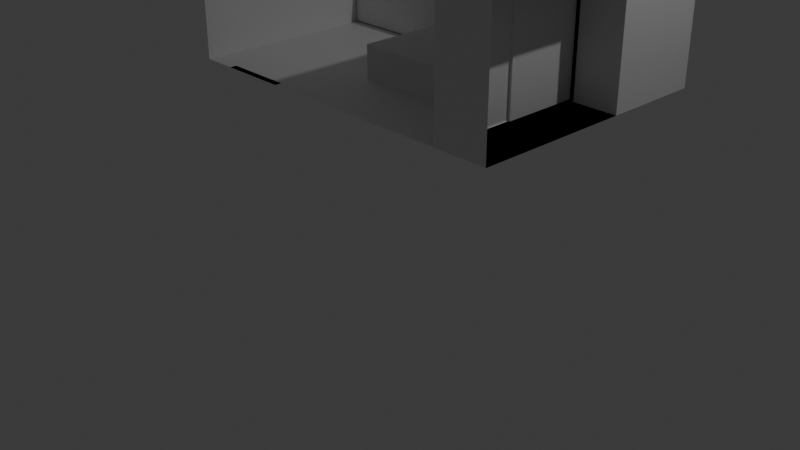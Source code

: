 # Source: room_-_.blend  (saved by Blender 4.2.66; exported with 4.5.12 LTS)
import bpy
from mathutils import Matrix  # noqa: F401  (used for matrix-valued properties, if any)

bpy.ops.wm.read_factory_settings(use_empty=True)
scene = bpy.context.scene
scene.name = 'Scene'

# ---- collections
col_collection = bpy.data.collections.new('Collection'); scene.collection.children.link(col_collection)

# ---- materials (node trees are filled in below, after node groups)
mat_material = bpy.data.materials.new('Material')
mat_material.alpha_threshold = 0.0
mat_material.use_transparent_shadow = False
mat_material.roughness = 0.5
mat_material.line_color = (0.0, 0.0, 0.0, 1.0)

# ---- material node trees
mat_material.use_nodes = True; mat_material.node_tree.nodes.clear()
_N = mat_material.node_tree.nodes; _L = mat_material.node_tree.links
n0 = _N.new('ShaderNodeOutputMaterial'); n0.name = 'Material Output'; n0.location = (300, 300)
n1 = _N.new('ShaderNodeBsdfPrincipled'); n1.name = 'Principled BSDF'; n1.location = (10, 300)
n1.inputs[3].default_value = 1.45
_L.new(n1.outputs[0], n0.inputs[0])
n0.is_active_output = True

# ---- world
world_world = bpy.data.worlds.new('World'); scene.world = world_world
world_world.use_nodes = True; world_world.node_tree.nodes.clear()
_N = world_world.node_tree.nodes; _L = world_world.node_tree.links
n0 = _N.new('ShaderNodeOutputWorld'); n0.name = 'World Output'; n0.location = (300, 300)
n1 = _N.new('ShaderNodeBackground'); n1.name = 'Background'; n1.location = (10, 300)
n1.inputs[0].default_value = (0.05088, 0.05088, 0.05088, 1.0)
_L.new(n1.outputs[0], n0.inputs[0])
n0.is_active_output = True
world_world.color = (0.05088, 0.05088, 0.05088)
world_world.sun_shadow_jitter_overblur = 0.0

# ---- cameras
cam_camera = bpy.data.cameras.new('Camera')
cam_camera.clip_end = 100.0
cam_camera.ortho_scale = 7.314

# ---- lights
light_light = bpy.data.lights.new('Light', 'POINT')
light_light.energy = 1000.0
light_light.shadow_soft_size = 0.1

# ---- meshes
me_cube = bpy.data.meshes.new('Cube')
me_cube.from_pydata([(1.991, 1.337, 2.987), (1.991, -1.256, 2.987), (1.991, -1.256, 0.9872), (-1.145, 1.337, 2.987), (-1.145, 1.337, 0.9872), (-1.145, -1.256, 2.987), (-1.145, -1.256, 0.9872), (-0.2474, 1.337, 0.9872), (-0.8477, 1.337, 0.9872), (-0.8477, -1.256, 0.9872), (-0.2474, -1.256, 0.9872), (-0.8477, 1.337, 2.987), (-0.2474, 1.337, 2.987), (-1.145, -1.256, 2.409), (1.991, -1.256, 2.409), (-1.145, 1.337, 2.409), (-0.8477, 1.337, 2.409), (-0.2474, 1.337, 2.409), (-0.8477, -1.188, 0.9872), (-0.2474, -1.188, 0.9872), (-0.2474, -1.188, 2.409), (-0.8477, -1.188, 2.409), (1.991, 1.337, 2.409), (1.991, 1.337, 0.9872), (1.502, 1.337, 2.409), (1.502, 1.337, 0.9872), (1.502, -1.214, 2.313), (1.502, -1.214, 1.004), (1.502, 0.3345, 2.676), (1.502, -1.214, 2.676), (1.502, -1.256, 0.9872), (1.502, 1.337, 2.987), (1.502, 0.3345, 2.313), (1.502, 0.3345, 1.004), (1.502, -1.256, 2.409), (1.502, -1.256, 2.987), (1.55, -1.214, 2.313), (1.55, -1.214, 1.004), (1.55, 0.3345, 2.676), (1.55, -1.214, 2.676), (1.55, 0.3345, 2.313), (1.55, 0.3345, 1.004), (-1.145, 0.04013, 0.9872), (-1.145, 0.04013, 2.987), (1.991, 0.04013, 0.9872), (-0.8477, 0.04013, 0.9872), (-0.2474, 0.04013, 0.9872), (-1.145, 0.04013, 2.409), (1.991, 0.04013, 2.987), (1.502, -0.4398, 2.676), (1.502, 0.04013, 0.9872), (1.502, 0.04013, 2.987), (1.502, -0.4398, 1.004), (1.55, -0.4398, 2.676), (1.55, -0.4398, 2.313), (1.55, -0.4398, 1.004), (1.55, -1.214, 2.313), (1.55, 0.3345, 2.313), (1.55, -0.4398, 2.313), (1.546, -1.214, 2.313), (1.546, -1.214, 1.004), (1.546, -1.214, 2.676), (1.595, -1.214, 2.676), (1.546, 0.3345, 2.313), (1.546, 0.3345, 1.004), (1.546, 0.3345, 2.676), (1.595, -1.214, 2.313), (1.595, -1.214, 1.004), (1.595, 0.3345, 2.313), (1.595, 0.3345, 1.004), (1.595, 0.3345, 2.676), (1.991, 0.3381, 2.409), (1.991, 0.3381, 0.9872), (1.991, 0.3381, 2.987), (1.502, 0.3381, 2.409), (1.502, 0.3381, 2.987), (1.502, 0.3381, 0.9872)], [(20, 19), (21, 18), (20, 21), (57, 40), (54, 58), (36, 56), (55, 58), (53, 54)], [(47, 43, 3, 15), (46, 44, 2, 10), (17, 12, 0, 22), (15, 3, 11, 16), (16, 11, 12, 17), (42, 45, 9, 6), (45, 46, 10, 9), (8, 16, 17, 7), (4, 15, 16, 8), (7, 17, 22, 23), (42, 47, 15, 4), (9, 10, 19, 18), (48, 1, 35, 51), (23, 22, 71, 72), (14, 2, 30, 34), (22, 0, 73, 71), (44, 23, 25, 50), (1, 14, 34, 35), (32, 28, 65, 63), (32, 33, 25, 24), (27, 26, 34, 30), (49, 28, 31, 51), (52, 27, 30, 50), (28, 32, 24, 31), (26, 29, 35, 34), (33, 32, 63, 64), (41, 37, 67, 69), (36, 39, 62, 66), (33, 52, 50, 25), (29, 49, 51, 35), (2, 44, 50, 30), (0, 48, 51, 31), (6, 13, 47, 42), (8, 7, 46, 45), (4, 8, 45, 42), (7, 23, 44, 46), (13, 5, 43, 47), (38, 40, 68, 70), (28, 29, 61, 65), (63, 65, 70, 68), (64, 63, 68, 69), (61, 59, 66, 62), (59, 60, 67, 66), (70, 65, 61, 62), (67, 60, 64, 69), (26, 27, 60, 59), (27, 33, 64, 60), (39, 38, 70, 62), (29, 26, 59, 61), (40, 41, 69, 68), (37, 36, 66, 67), (72, 71, 74, 76), (71, 73, 75, 74), (25, 23, 72, 76), (0, 31, 75, 73), (31, 24, 74, 75), (24, 25, 76, 74)])
_uv = me_cube.uv_layers.new(name='UVMap')
_uv.uv.foreach_set('vector', [0.5527, 0.125, 0.625, 0.125, 0.625, 0.25, 0.5527, 0.25, 0.2917, 0.625, 0.375, 0.625, 0.375, 0.75, 0.2917, 0.75, 0.5527, 0.4167, 0.625, 0.4167, 0.625, 0.5, 0.5527, 0.5, 0.5527, 0.25, 0.625, 0.25, 0.625, 0.3333, 0.5527, 0.3333, 0.5527, 0.3333, 0.625, 0.3333, 0.625, 0.4167, 0.5527, 0.4167, 0.125, 0.625, 0.2083, 0.625, 0.2083, 0.75, 0.125, 0.75, 0.2083, 0.625, 0.2917, 0.625, 0.2917, 0.75, 0.2083, 0.75, 0.375, 0.3333, 0.5527, 0.3333, 0.5527, 0.4167, 0.375, 0.4167, 0.375, 0.25, 0.5527, 0.25, 0.5527, 0.3333, 0.375, 0.3333, 0.375, 0.4167, 0.5527, 0.4167, 0.5527, 0.5, 0.375, 0.5, 0.375, 0.125, 0.5527, 0.125, 0.5527, 0.25, 0.375, 0.25, 0.2083, 0.75, 0.2917, 0.75, 0.2917, 0.75, 0.2083, 0.75, 0.0, 0.0, 0.0, 0.0, 0.0, 0.0, 0.0, 0.0, 0.375, 0.5, 0.5527, 0.5, 0.5527, 0.5, 0.375, 0.5, 0.0, 0.0, 0.0, 0.0, 0.0, 0.0, 0.0, 0.0, 0.5527, 0.5, 0.625, 0.5, 0.625, 0.5, 0.5527, 0.5, 0.375, 0.625, 0.375, 0.5, 0.375, 0.5, 0.375, 0.625, 0.0, 0.0, 0.0, 0.0, 0.0, 0.0, 0.0, 0.0, 0.5527, 0.5245, 0.5932, 0.5245, 0.5932, 0.5245, 0.5527, 0.5245, 0.5527, 0.5245, 0.4068, 0.5245, 0.375, 0.5, 0.5527, 0.5, 0.4068, 0.7255, 0.5527, 0.7255, 0.5527, 0.75, 0.375, 0.75, 0.5932, 0.625, 0.5932, 0.5245, 0.625, 0.5, 0.625, 0.625, 0.4068, 0.625, 0.4068, 0.7255, 0.375, 0.75, 0.375, 0.625, 0.5932, 0.5245, 0.5527, 0.5245, 0.5527, 0.5, 0.625, 0.5, 0.5527, 0.7255, 0.5932, 0.7255, 0.625, 0.75, 0.5527, 0.75, 0.4068, 0.5245, 0.5527, 0.5245, 0.5527, 0.5245, 0.4068, 0.5245, 0.4068, 0.5245, 0.4068, 0.7255, 0.4068, 0.7255, 0.4068, 0.5245, 0.5527, 0.7255, 0.5932, 0.7255, 0.5932, 0.7255, 0.5527, 0.7255, 0.4068, 0.5245, 0.4068, 0.625, 0.375, 0.625, 0.375, 0.5, 0.5932, 0.7255, 0.5932, 0.625, 0.625, 0.625, 0.625, 0.75, 0.375, 0.75, 0.375, 0.625, 0.375, 0.625, 0.375, 0.75, 0.0, 0.0, 0.0, 0.0, 0.0, 0.0, 0.0, 0.0, 0.375, 0.0, 0.5527, 0.0, 0.5527, 0.125, 0.375, 0.125, 0.2083, 0.5, 0.2917, 0.5, 0.2917, 0.625, 0.2083, 0.625, 0.125, 0.5, 0.2083, 0.5, 0.2083, 0.625, 0.125, 0.625, 0.2917, 0.5, 0.375, 0.5, 0.375, 0.625, 0.2917, 0.625, 0.5527, 0.0, 0.625, 0.0, 0.625, 0.125, 0.5527, 0.125, 0.5932, 0.5245, 0.5527, 0.5245, 0.5527, 0.5245, 0.5932, 0.5245, 0.5932, 0.5245, 0.5932, 0.7255, 0.5932, 0.7255, 0.5932, 0.5245, 0.5527, 0.5245, 0.5932, 0.5245, 0.5932, 0.5245, 0.5527, 0.5245, 0.4068, 0.5245, 0.5527, 0.5245, 0.5527, 0.5245, 0.4068, 0.5245, 0.5932, 0.7255, 0.5527, 0.7255, 0.5527, 0.7255, 0.5932, 0.7255, 0.5527, 0.7255, 0.4068, 0.7255, 0.4068, 0.7255, 0.5527, 0.7255, 0.5932, 0.5245, 0.5932, 0.5245, 0.5932, 0.7255, 0.5932, 0.7255, 0.4068, 0.7255, 0.4068, 0.7255, 0.4068, 0.5245, 0.4068, 0.5245, 0.5527, 0.7255, 0.4068, 0.7255, 0.4068, 0.7255, 0.5527, 0.7255, 0.4068, 0.7255, 0.4068, 0.5245, 0.4068, 0.5245, 0.4068, 0.7255, 0.5932, 0.7255, 0.5932, 0.5245, 0.5932, 0.5245, 0.5932, 0.7255, 0.5932, 0.7255, 0.5527, 0.7255, 0.5527, 0.7255, 0.5932, 0.7255, 0.5527, 0.5245, 0.4068, 0.5245, 0.4068, 0.5245, 0.5527, 0.5245, 0.4068, 0.7255, 0.5527, 0.7255, 0.5527, 0.7255, 0.4068, 0.7255, 0.375, 0.5, 0.5527, 0.5, 0.5527, 0.5, 0.375, 0.5, 0.5527, 0.5, 0.625, 0.5, 0.625, 0.5, 0.5527, 0.5, 0.375, 0.5, 0.375, 0.5, 0.375, 0.5, 0.375, 0.5, 0.0, 0.0, 0.0, 0.0, 0.0, 0.0, 0.0, 0.0, 0.625, 0.5, 0.5527, 0.5, 0.5527, 0.5, 0.625, 0.5, 0.5527, 0.5, 0.375, 0.5, 0.375, 0.5, 0.5527, 0.5])
me_cube.materials.append(mat_material)
me_cube.use_mirror_vertex_groups = False
me_cube.update()
me_cube_002 = bpy.data.meshes.new('Cube.002')
me_cube_002.from_pydata([(-0.1098, -0.7743, 0.0), (-0.1098, 0.7743, 0.0), (-0.1098, 0.0, 0.0), (0.1098, -0.7743, 0.0), (0.1098, 0.7743, 0.0), (0.1098, 0.0, 0.0), (-0.1098, -0.7743, 0.0), (-0.1098, 0.7743, 0.0), (-0.1098, 0.0, 0.0), (0.1098, -0.7743, 0.0), (0.1098, 0.7743, 0.0), (0.1098, 0.0, 0.0), (-0.009794, -0.7743, -0.08747), (-0.009794, 0.7743, -0.08747), (-0.009794, 0.0, -0.08747), (0.009793, -0.7743, -0.08747), (0.009793, 0.7743, -0.08747), (0.009793, 0.0, -0.08747)], [], [(1, 2, 5, 4), (2, 0, 3, 5), (7, 8, 11, 10), (8, 6, 9, 11), (13, 14, 17, 16), (14, 12, 15, 17)])
_uv = me_cube_002.uv_layers.new(name='UVMap')
_uv.uv.foreach_set('vector', [0.5527, 0.5245, 0.5527, 0.625, 0.5527, 0.625, 0.5527, 0.5245, 0.5527, 0.625, 0.5527, 0.7255, 0.5527, 0.7255, 0.5527, 0.625, 0.5527, 0.5245, 0.5527, 0.625, 0.5527, 0.625, 0.5527, 0.5245, 0.5527, 0.625, 0.5527, 0.7255, 0.5527, 0.7255, 0.5527, 0.625, 0.5527, 0.5245, 0.5527, 0.625, 0.5527, 0.625, 0.5527, 0.5245, 0.5527, 0.625, 0.5527, 0.7255, 0.5527, 0.7255, 0.5527, 0.625])
me_cube_002.materials.append(mat_material)
me_cube_002.use_mirror_vertex_groups = False
me_cube_002.update()
me_cube_003 = bpy.data.meshes.new('Cube.003')
me_cube_003.from_pydata([(-1.0, -1.0, -1.0), (-1.0, -1.0, 1.0), (-1.0, 1.0, -1.0), (-1.0, 1.0, 1.0), (1.0, -1.0, -1.0), (1.0, -1.0, 1.0), (1.0, 1.0, -1.0), (1.0, 1.0, 1.0)], [], [(0, 1, 3, 2), (2, 3, 7, 6), (6, 7, 5, 4), (4, 5, 1, 0), (2, 6, 4, 0), (7, 3, 1, 5)])
_uv = me_cube_003.uv_layers.new(name='UVMap')
_uv.uv.foreach_set('vector', [0.375, 0.0, 0.625, 0.0, 0.625, 0.25, 0.375, 0.25, 0.375, 0.25, 0.625, 0.25, 0.625, 0.5, 0.375, 0.5, 0.375, 0.5, 0.625, 0.5, 0.625, 0.75, 0.375, 0.75, 0.375, 0.75, 0.625, 0.75, 0.625, 1.0, 0.375, 1.0, 0.125, 0.5, 0.375, 0.5, 0.375, 0.75, 0.125, 0.75, 0.625, 0.5, 0.875, 0.5, 0.875, 0.75, 0.625, 0.75])
me_cube_003.update()
me_cube_004 = bpy.data.meshes.new('Cube.004')
me_cube_004.from_pydata([(1.517, -1.214, 2.313), (1.517, -1.214, 1.004), (1.517, -1.214, 2.676), (1.517, -0.4398, 2.676), (1.517, -0.4398, 1.004), (1.54, -1.214, 2.313), (1.54, -1.214, 1.004), (1.54, -0.4398, 2.676), (1.54, -1.214, 2.676), (1.54, -0.4398, 2.313), (1.54, -0.4398, 1.004)], [], [(1, 4, 10, 6), (0, 1, 6, 5), (3, 7, 10, 4), (9, 7, 8, 5), (10, 9, 5, 6), (3, 2, 8, 7), (2, 0, 5, 8)])
_uv = me_cube_004.uv_layers.new(name='UVMap')
_uv.uv.foreach_set('vector', [0.4068, 0.7255, 0.4068, 0.625, 0.4068, 0.625, 0.4068, 0.7255, 0.5527, 0.7255, 0.4068, 0.7255, 0.4068, 0.7255, 0.5527, 0.7255, 0.5932, 0.625, 0.5932, 0.625, 0.4068, 0.625, 0.4068, 0.625, 0.5527, 0.625, 0.5932, 0.625, 0.5932, 0.7255, 0.5527, 0.7255, 0.4068, 0.625, 0.5527, 0.625, 0.5527, 0.7255, 0.4068, 0.7255, 0.5932, 0.625, 0.5932, 0.7255, 0.5932, 0.7255, 0.5932, 0.625, 0.5932, 0.7255, 0.5527, 0.7255, 0.5527, 0.7255, 0.5932, 0.7255])
me_cube_004.materials.append(mat_material)
me_cube_004.use_mirror_vertex_groups = False
me_cube_004.update()
me_cube_005 = bpy.data.meshes.new('Cube.005')
me_cube_005.from_pydata([(1.54, 0.3345, 2.676), (1.54, 0.3345, 2.313), (1.54, 0.3345, 1.004), (1.54, -0.4398, 2.676), (1.54, -0.4398, 1.004), (1.563, -0.4398, 2.676), (1.563, -0.4398, 2.313), (1.563, 0.3345, 2.313), (1.563, 0.3345, 1.004), (1.563, -0.4398, 1.004), (1.563, 0.3345, 2.676)], [], [(0, 3, 5, 10), (4, 2, 8, 9), (8, 7, 6, 9), (7, 10, 5, 6), (1, 0, 10, 7), (2, 1, 7, 8), (5, 3, 4, 9)])
_uv = me_cube_005.uv_layers.new(name='UVMap')
_uv.uv.foreach_set('vector', [0.5932, 0.5245, 0.5932, 0.625, 0.5932, 0.625, 0.5932, 0.5245, 0.4068, 0.625, 0.4068, 0.5245, 0.4068, 0.5245, 0.4068, 0.625, 0.4068, 0.5245, 0.5527, 0.5245, 0.5527, 0.625, 0.4068, 0.625, 0.5527, 0.5245, 0.5932, 0.5245, 0.5932, 0.625, 0.5527, 0.625, 0.5527, 0.5245, 0.5932, 0.5245, 0.5932, 0.5245, 0.5527, 0.5245, 0.4068, 0.5245, 0.5527, 0.5245, 0.5527, 0.5245, 0.4068, 0.5245, 0.5932, 0.625, 0.5932, 0.625, 0.4068, 0.625, 0.4068, 0.625])
me_cube_005.materials.append(mat_material)
me_cube_005.use_mirror_vertex_groups = False
me_cube_005.update()
me_cube_006 = bpy.data.meshes.new('Cube.006')
me_cube_006.from_pydata([(-1.0, -1.0, -1.0), (-1.0, -1.0, 1.0), (-1.0, 1.0, -1.0), (-1.0, 1.0, 1.0), (1.0, -1.0, -1.0), (1.0, -1.0, 1.0), (1.0, 1.0, -1.0), (1.0, 1.0, 1.0)], [], [(0, 1, 3, 2), (2, 3, 7, 6), (6, 7, 5, 4), (4, 5, 1, 0), (2, 6, 4, 0), (7, 3, 1, 5)])
_uv = me_cube_006.uv_layers.new(name='UVMap')
_uv.uv.foreach_set('vector', [0.375, 0.0, 0.625, 0.0, 0.625, 0.25, 0.375, 0.25, 0.375, 0.25, 0.625, 0.25, 0.625, 0.5, 0.375, 0.5, 0.375, 0.5, 0.625, 0.5, 0.625, 0.75, 0.375, 0.75, 0.375, 0.75, 0.625, 0.75, 0.625, 1.0, 0.375, 1.0, 0.125, 0.5, 0.375, 0.5, 0.375, 0.75, 0.125, 0.75, 0.625, 0.5, 0.875, 0.5, 0.875, 0.75, 0.625, 0.75])
me_cube_006.update()
me_cube_009 = bpy.data.meshes.new('Cube.009')
me_cube_009.from_pydata([(-0.2081, -2.225, -0.2291), (-0.2081, -2.225, 0.2291), (-0.2081, 2.225, -0.2291), (-0.2081, 2.225, 0.2291), (-0.1481, -2.225, -0.2291), (-0.1481, -2.225, 0.2291), (-0.1481, 2.225, -0.2291), (-0.1481, 2.225, 0.2291), (-0.2332, -2.225, -0.752), (-0.2332, -2.225, 0.2603), (-0.1229, -2.225, 0.2603), (-0.1229, -2.225, -0.752), (-0.2332, -2.259, -0.752), (-0.2332, -2.259, 0.2603), (-0.1229, -2.259, 0.2603), (-0.1229, -2.259, -0.752), (-0.3216, 2.236, 0.2896), (-0.2576, 2.236, 0.2896), (-3.855, -2.225, -0.2291), (-3.855, -2.225, 0.2291), (-3.855, 2.225, -0.2291), (-3.855, 2.225, 0.2291), (-3.795, -2.225, -0.2291), (-3.795, -2.225, 0.2291), (-3.795, 2.225, -0.2291), (-3.795, 2.225, 0.2291), (-3.88, -2.225, -0.752), (-3.88, -2.225, 0.2603), (-3.77, -2.225, 0.2603), (-3.77, -2.225, -0.752), (-3.88, -2.259, -0.752), (-3.88, -2.259, 0.2603), (-3.77, -2.259, 0.2603), (-3.77, -2.259, -0.752), (-0.2332, -2.225, -0.7049), (-0.2332, -2.225, 0.2132), (-0.2332, -2.259, -0.7049), (-0.2332, -2.259, 0.2132), (-3.77, -2.225, 0.2132), (-3.77, -2.225, -0.7049), (-3.77, -2.259, 0.2132), (-3.77, -2.259, -0.7049), (-3.893, 2.223, 1.336), (-3.893, 2.253, 1.336), (-3.893, 2.253, -0.7497), (-5.754, -3.106, 0.2339), (-5.754, -3.106, 0.6921), (-5.754, 1.344, 0.2339), (-5.754, 1.344, 0.6921), (-5.694, -3.106, 0.2339), (-5.694, -3.106, 0.6921), (-5.694, 1.344, 0.2339), (-5.694, 1.344, 0.6921), (-5.779, -3.106, -0.289), (-5.779, -3.106, 0.7233), (-5.669, -3.106, 0.7233), (-5.669, -3.106, -0.289), (-5.779, -3.139, -0.289), (-5.779, -3.139, 0.7233), (-5.669, -3.139, 0.7233), (-5.669, -3.139, -0.289), (-5.792, 1.343, 2.026), (-5.792, 1.343, -0.2867), (-5.655, 1.343, -0.2867), (-5.655, 1.343, 2.026), (-5.867, 1.355, 1.797), (-5.867, 1.355, 0.7526), (-5.803, 1.355, 0.7526), (-5.803, 1.355, 1.797), (-9.4, -3.106, 0.2339), (-9.4, -3.106, 0.6921), (-9.4, 1.344, 0.2339), (-9.4, 1.344, 0.6921), (-9.34, -3.106, 0.2339), (-9.34, -3.106, 0.6921), (-9.34, 1.344, 0.2339), (-9.34, 1.344, 0.6921), (-9.426, -3.106, -0.289), (-9.426, -3.106, 0.7233), (-9.315, -3.106, 0.7233), (-9.315, -3.106, -0.289), (-9.426, -3.139, -0.289), (-9.426, -3.139, 0.7233), (-9.315, -3.139, 0.7233), (-9.315, -3.139, -0.289), (-9.439, 1.343, 2.026), (-9.439, 1.343, -0.2867), (-9.302, 1.343, -0.2867), (-9.302, 1.343, 2.026), (-9.299, 1.355, 1.797), (-9.299, 1.355, 0.7526), (-9.235, 1.355, 0.7526), (-9.235, 1.355, 1.797), (-5.779, -3.106, -0.2419), (-5.779, -3.106, 0.6762), (-5.779, -3.139, -0.2419), (-5.779, -3.139, 0.6762), (-9.315, -3.106, 0.6762), (-9.315, -3.106, -0.2419), (-9.315, -3.139, 0.6762), (-9.315, -3.139, -0.2419), (-5.985, 1.343, 0.732), (-7.452, 1.343, 0.732), (-7.641, 1.343, 0.732), (-9.107, 1.343, 0.732), (-9.107, 1.373, 0.732), (-7.641, 1.373, 0.732), (-7.452, 1.373, 0.732), (-5.985, 1.373, 0.732), (-9.107, 1.373, 1.799), (-7.641, 1.373, 1.799), (-7.452, 1.373, 1.799), (-5.985, 1.373, 1.799), (-9.107, 1.343, 1.799), (-7.641, 1.343, 1.799), (-7.452, 1.343, 1.799), (-5.985, 1.343, 1.799), (-5.986, 1.343, -0.2867), (-7.45, 1.343, -0.2867), (-7.644, 1.343, -0.2867), (-9.108, 1.343, -0.2867), (-9.114, 1.355, 0.7526), (-7.644, 1.373, -0.2867), (-7.45, 1.373, -0.2867), (-5.988, 1.355, 0.7526), (-9.114, 1.355, 1.797), (-7.644, 1.373, 2.026), (-7.45, 1.373, 2.026), (-5.988, 1.355, 1.797), (-9.108, 1.343, 2.026), (-7.644, 1.343, 2.026), (-7.45, 1.343, 2.026), (-5.986, 1.343, 2.026), (-5.655, 1.373, -0.2867), (-5.655, 1.373, 2.026), (-5.792, 1.373, -0.2867), (-5.792, 1.373, 2.026), (-9.439, 1.373, 2.026), (-9.439, 1.373, -0.2867), (-5.986, 1.373, -0.2867), (-9.302, 1.373, -0.2867), (-9.302, 1.373, 2.026), (-5.986, 1.373, 2.026), (-9.108, 1.373, -0.2867), (-9.108, 1.373, 2.026)], [], [(0, 1, 3, 2), (6, 7, 5, 4), (2, 6, 4, 0), (0, 4, 11, 8), (1, 0, 8, 9), (4, 5, 10, 11), (5, 1, 9, 10), (10, 9, 13, 14), (15, 14, 13, 12), (11, 10, 14, 15), (13, 9, 35, 37), (8, 11, 15, 12), (18, 19, 21, 20), (24, 25, 23, 22), (20, 24, 22, 18), (28, 27, 31, 32), (33, 32, 31, 30), (29, 28, 38, 39), (27, 26, 30, 31), (26, 29, 33, 30), (32, 33, 41, 40), (28, 32, 40, 38), (40, 41, 36, 37), (38, 40, 37, 35), (41, 39, 34, 36), (39, 38, 35, 34), (33, 29, 39, 41), (12, 13, 37, 36), (9, 8, 34, 35), (8, 12, 36, 34), (45, 46, 48, 47), (51, 52, 50, 49), (47, 51, 49, 45), (52, 48, 46, 50), (45, 49, 56, 53), (46, 45, 53, 54), (49, 50, 55, 56), (50, 46, 54, 55), (55, 54, 58, 59), (60, 59, 58, 57), (56, 55, 59, 60), (58, 54, 94, 96), (53, 56, 60, 57), (52, 51, 63, 64), (87, 120, 129, 88, 76, 75), (48, 52, 64, 61), (51, 47, 62, 63), (61, 64, 134, 136), (92, 125, 121, 91, 90, 89), (64, 63, 133, 134), (63, 62, 135, 133), (69, 70, 72, 71), (75, 76, 74, 73), (71, 75, 73, 69), (76, 72, 70, 74), (79, 78, 82, 83), (84, 83, 82, 81), (80, 79, 97, 98), (78, 77, 81, 82), (77, 80, 84, 81), (124, 128, 65, 68, 67, 66), (71, 72, 85, 86), (72, 76, 88, 85), (75, 71, 86, 87), (86, 85, 137, 138), (117, 139, 135, 62), (87, 86, 138, 140), (83, 84, 100, 99), (79, 83, 99, 97), (99, 100, 95, 96), (97, 99, 96, 94), (100, 98, 93, 95), (98, 97, 94, 93), (84, 80, 98, 100), (57, 58, 96, 95), (54, 53, 93, 94), (53, 57, 95, 93), (142, 132, 61, 136), (113, 104, 103, 114), (130, 119, 118, 131), (115, 102, 101, 116), (141, 88, 129, 144), (144, 129, 130, 126), (126, 130, 131, 127), (127, 131, 132, 142), (87, 140, 143, 120), (120, 143, 122, 119), (119, 122, 123, 118), (118, 123, 139, 117), (105, 109, 110, 106), (111, 107, 123, 122, 106, 110, 126, 127), (107, 111, 112, 108), (101, 102, 118, 117), (103, 104, 120, 119), (105, 106, 122, 143), (107, 108, 139, 123), (110, 109, 144, 126), (112, 111, 127, 142), (113, 114, 130, 129), (115, 116, 132, 131), (104, 113, 129, 120), (114, 103, 119, 130), (102, 115, 131, 118), (116, 101, 117, 132), (109, 105, 143, 144), (108, 112, 142, 139), (141, 137, 85, 88), (132, 117, 62, 47, 48, 61), (66, 67, 133, 135), (68, 65, 136, 134), (67, 68, 134, 133), (89, 90, 138, 137), (90, 91, 140, 138), (92, 89, 137, 141), (124, 66, 135, 139), (65, 128, 142, 136), (91, 121, 143, 140), (125, 92, 141, 144), (121, 125, 144, 143), (128, 124, 139, 142), (7, 6, 2, 3), (5, 7, 3, 1), (20, 21, 25, 24), (23, 25, 21, 19)])
_uv = me_cube_009.uv_layers.new(name='UVMap')
_uv.uv.foreach_set('vector', [0.375, 0.0, 0.625, 0.0, 0.625, 0.25, 0.375, 0.25, 0.375, 0.5, 0.625, 0.5, 0.625, 0.75, 0.375, 0.75, 0.125, 0.5, 0.375, 0.5, 0.375, 0.75, 0.125, 0.75, 0.125, 0.75, 0.375, 0.75, 0.375, 0.75, 0.125, 0.75, 0.625, 0.0, 0.375, 0.0, 0.375, 0.0, 0.625, 0.0, 0.375, 0.75, 0.625, 0.75, 0.625, 0.75, 0.375, 0.75, 0.625, 0.75, 0.875, 0.75, 0.875, 0.75, 0.625, 0.75, 0.625, 0.75, 0.875, 0.75, 0.875, 0.75, 0.625, 0.75, 0.375, 0.75, 0.625, 0.75, 0.625, 1.0, 0.375, 1.0, 0.375, 0.75, 0.625, 0.75, 0.625, 0.75, 0.375, 0.75, 0.875, 0.75, 0.875, 0.75, 0.875, 0.75, 0.875, 0.75, 0.125, 0.75, 0.375, 0.75, 0.375, 0.75, 0.125, 0.75, 0.375, 0.0, 0.625, 0.0, 0.625, 0.25, 0.375, 0.25, 0.375, 0.5, 0.625, 0.5, 0.625, 0.75, 0.375, 0.75, 0.125, 0.5, 0.375, 0.5, 0.375, 0.75, 0.125, 0.75, 0.625, 0.75, 0.875, 0.75, 0.875, 0.75, 0.625, 0.75, 0.375, 0.75, 0.625, 0.75, 0.625, 1.0, 0.375, 1.0, 0.0, 0.0, 0.0, 0.0, 0.0, 0.0, 0.0, 0.0, 0.625, 0.0, 0.375, 0.0, 0.375, 0.0, 0.625, 0.0, 0.125, 0.75, 0.375, 0.75, 0.375, 0.75, 0.125, 0.75, 0.625, 0.75, 0.375, 0.75, 0.375, 0.75, 0.625, 0.75, 0.625, 0.75, 0.625, 0.75, 0.625, 0.75, 0.625, 0.75, 0.625, 0.75, 0.375, 0.75, 0.375, 1.0, 0.625, 1.0, 0.625, 0.75, 0.625, 0.75, 0.875, 0.75, 0.875, 0.75, 0.375, 0.75, 0.375, 0.75, 0.125, 0.75, 0.125, 0.75, 0.375, 0.75, 0.625, 0.75, 0.625, 0.0, 0.375, 0.0, 0.375, 0.75, 0.375, 0.75, 0.375, 0.75, 0.375, 0.75, 0.375, 1.0, 0.625, 1.0, 0.625, 1.0, 0.375, 1.0, 0.625, 0.0, 0.375, 0.0, 0.375, 0.0, 0.625, 0.0, 0.125, 0.75, 0.125, 0.75, 0.125, 0.75, 0.125, 0.75, 0.375, 0.0, 0.625, 0.0, 0.625, 0.25, 0.375, 0.25, 0.375, 0.5, 0.625, 0.5, 0.625, 0.75, 0.375, 0.75, 0.125, 0.5, 0.375, 0.5, 0.375, 0.75, 0.125, 0.75, 0.625, 0.5, 0.875, 0.5, 0.875, 0.75, 0.625, 0.75, 0.125, 0.75, 0.375, 0.75, 0.375, 0.75, 0.125, 0.75, 0.625, 0.0, 0.375, 0.0, 0.375, 0.0, 0.625, 0.0, 0.375, 0.75, 0.625, 0.75, 0.625, 0.75, 0.375, 0.75, 0.625, 0.75, 0.875, 0.75, 0.875, 0.75, 0.625, 0.75, 0.625, 0.75, 0.875, 0.75, 0.875, 0.75, 0.625, 0.75, 0.375, 0.75, 0.625, 0.75, 0.625, 1.0, 0.375, 1.0, 0.375, 0.75, 0.625, 0.75, 0.625, 0.75, 0.375, 0.75, 0.875, 0.75, 0.875, 0.75, 0.875, 0.75, 0.875, 0.75, 0.125, 0.75, 0.375, 0.75, 0.375, 0.75, 0.125, 0.75, 0.625, 0.5, 0.375, 0.5, 0.375, 0.5, 0.625, 0.5, 0.375, 0.5, 0.375, 0.45, 0.625, 0.45, 0.625, 0.5, 0.625, 0.5, 0.375, 0.5, 0.875, 0.5, 0.625, 0.5, 0.625, 0.5, 0.875, 0.5, 0.375, 0.5, 0.125, 0.5, 0.125, 0.5, 0.375, 0.5, 0.875, 0.5, 0.625, 0.5, 0.625, 0.5, 0.875, 0.5, 0.6171, 0.4024, 0.6171, 0.4387, 0.3829, 0.4387, 0.3829, 0.4024, 0.3829, 0.3356, 0.6171, 0.3356, 0.625, 0.5, 0.375, 0.5, 0.375, 0.5, 0.625, 0.5, 0.375, 0.5, 0.125, 0.5, 0.125, 0.5, 0.375, 0.5, 0.375, 0.0, 0.625, 0.0, 0.625, 0.25, 0.375, 0.25, 0.375, 0.5, 0.625, 0.5, 0.625, 0.75, 0.375, 0.75, 0.125, 0.5, 0.375, 0.5, 0.375, 0.75, 0.125, 0.75, 0.625, 0.5, 0.875, 0.5, 0.875, 0.75, 0.625, 0.75, 0.625, 0.75, 0.875, 0.75, 0.875, 0.75, 0.625, 0.75, 0.375, 0.75, 0.625, 0.75, 0.625, 1.0, 0.375, 1.0, 0.0, 0.0, 0.0, 0.0, 0.0, 0.0, 0.0, 0.0, 0.625, 0.0, 0.375, 0.0, 0.375, 0.0, 0.625, 0.0, 0.125, 0.75, 0.375, 0.75, 0.375, 0.75, 0.125, 0.75, 0.3829, 0.3113, 0.6171, 0.3113, 0.6171, 0.3476, 0.6171, 0.4144, 0.3829, 0.4144, 0.3829, 0.3476, 0.375, 0.25, 0.625, 0.25, 0.625, 0.25, 0.375, 0.25, 0.875, 0.5, 0.625, 0.5, 0.625, 0.5, 0.875, 0.5, 0.375, 0.5, 0.125, 0.5, 0.125, 0.5, 0.375, 0.5, 0.375, 0.25, 0.625, 0.25, 0.625, 0.25, 0.375, 0.25, 0.175, 0.5, 0.175, 0.5, 0.125, 0.5, 0.125, 0.5, 0.375, 0.5, 0.125, 0.5, 0.125, 0.5, 0.375, 0.5, 0.625, 0.75, 0.375, 0.75, 0.375, 0.75, 0.625, 0.75, 0.625, 0.75, 0.625, 0.75, 0.625, 0.75, 0.625, 0.75, 0.625, 0.75, 0.375, 0.75, 0.375, 1.0, 0.625, 1.0, 0.625, 0.75, 0.625, 0.75, 0.875, 0.75, 0.875, 0.75, 0.375, 0.75, 0.375, 0.75, 0.125, 0.75, 0.125, 0.75, 0.375, 0.75, 0.625, 0.75, 0.625, 0.0, 0.375, 0.0, 0.375, 0.75, 0.375, 0.75, 0.375, 0.75, 0.375, 0.75, 0.375, 1.0, 0.625, 1.0, 0.625, 1.0, 0.375, 1.0, 0.625, 0.0, 0.375, 0.0, 0.375, 0.0, 0.625, 0.0, 0.125, 0.75, 0.125, 0.75, 0.125, 0.75, 0.125, 0.75, 0.825, 0.5, 0.825, 0.5, 0.875, 0.5, 0.875, 0.5, 0.615, 0.4496, 0.385, 0.4496, 0.385, 0.4004, 0.615, 0.4004, 0.625, 0.4, 0.375, 0.4, 0.375, 0.35, 0.625, 0.35, 0.615, 0.3496, 0.385, 0.3496, 0.385, 0.3004, 0.615, 0.3004, 0.625, 0.5, 0.625, 0.5, 0.675, 0.5, 0.675, 0.5, 0.675, 0.5, 0.675, 0.5, 0.725, 0.5, 0.725, 0.5, 0.725, 0.5, 0.725, 0.5, 0.775, 0.5, 0.775, 0.5, 0.775, 0.5, 0.775, 0.5, 0.825, 0.5, 0.825, 0.5, 0.375, 0.5, 0.375, 0.5, 0.325, 0.5, 0.325, 0.5, 0.325, 0.5, 0.325, 0.5, 0.275, 0.5, 0.275, 0.5, 0.275, 0.5, 0.275, 0.5, 0.225, 0.5, 0.225, 0.5, 0.225, 0.5, 0.225, 0.5, 0.175, 0.5, 0.175, 0.5, 0.385, 0.4496, 0.615, 0.4496, 0.615, 0.4004, 0.385, 0.4004, 0.615, 0.3496, 0.385, 0.3496, 0.375, 0.35, 0.375, 0.4, 0.385, 0.4004, 0.615, 0.4004, 0.625, 0.4, 0.625, 0.35, 0.385, 0.3496, 0.615, 0.3496, 0.615, 0.3004, 0.385, 0.3004, 0.385, 0.3004, 0.385, 0.3496, 0.375, 0.35, 0.375, 0.3, 0.385, 0.4004, 0.385, 0.4496, 0.375, 0.45, 0.375, 0.4, 0.385, 0.4496, 0.385, 0.4004, 0.375, 0.4, 0.375, 0.45, 0.385, 0.3496, 0.385, 0.3004, 0.375, 0.3, 0.375, 0.35, 0.615, 0.4004, 0.615, 0.4496, 0.625, 0.45, 0.625, 0.4, 0.615, 0.3004, 0.615, 0.3496, 0.625, 0.35, 0.625, 0.3, 0.615, 0.4496, 0.615, 0.4004, 0.625, 0.4, 0.625, 0.45, 0.615, 0.3496, 0.615, 0.3004, 0.625, 0.3, 0.625, 0.35, 0.385, 0.4496, 0.615, 0.4496, 0.625, 0.45, 0.375, 0.45, 0.615, 0.4004, 0.385, 0.4004, 0.375, 0.4, 0.625, 0.4, 0.385, 0.3496, 0.615, 0.3496, 0.625, 0.35, 0.375, 0.35, 0.615, 0.3004, 0.385, 0.3004, 0.375, 0.3, 0.625, 0.3, 0.615, 0.4496, 0.385, 0.4496, 0.375, 0.45, 0.625, 0.45, 0.385, 0.3004, 0.615, 0.3004, 0.625, 0.3, 0.375, 0.3, 0.625, 0.5, 0.625, 0.25, 0.875, 0.5, 0.625, 0.5, 0.625, 0.3, 0.375, 0.3, 0.375, 0.25, 0.375, 0.25, 0.625, 0.25, 0.625, 0.25, 0.3829, 0.3476, 0.3829, 0.4144, 0.375, 0.5, 0.375, 0.25, 0.6171, 0.4144, 0.6171, 0.3476, 0.625, 0.25, 0.625, 0.5, 0.3829, 0.4144, 0.6171, 0.4144, 0.625, 0.5, 0.375, 0.5, 0.6171, 0.3356, 0.3829, 0.3356, 0.375, 0.25, 0.625, 0.25, 0.3829, 0.3356, 0.3829, 0.4024, 0.375, 0.5, 0.375, 0.25, 0.6171, 0.4024, 0.6171, 0.3356, 0.625, 0.25, 0.625, 0.5, 0.3829, 0.3113, 0.3829, 0.3476, 0.375, 0.25, 0.375, 0.3, 0.6171, 0.3476, 0.6171, 0.3113, 0.625, 0.3, 0.625, 0.25, 0.3829, 0.4024, 0.3829, 0.4387, 0.375, 0.45, 0.375, 0.5, 0.6171, 0.4387, 0.6171, 0.4024, 0.625, 0.5, 0.625, 0.45, 0.3829, 0.4387, 0.6171, 0.4387, 0.625, 0.45, 0.375, 0.45, 0.6171, 0.3113, 0.3829, 0.3113, 0.375, 0.3, 0.625, 0.3, 0.625, 0.5, 0.375, 0.5, 0.375, 0.25, 0.625, 0.25, 0.625, 0.75, 0.625, 0.5, 0.625, 0.25, 0.625, 0.0, 0.125, 0.5, 0.625, 0.25, 0.625, 0.5, 0.375, 0.5, 0.625, 0.75, 0.625, 0.5, 0.625, 0.25, 0.625, 0.0])
me_cube_009.update()
me_cube_010 = bpy.data.meshes.new('Cube.010')
me_cube_010.from_pydata([(-1.0, -1.0, -1.0), (-1.0, -1.0, 1.0), (-1.0, 1.0, -1.0), (-1.0, 1.0, 1.0), (1.0, -1.0, -1.0), (1.0, -1.0, 1.0), (1.0, 1.0, -1.0), (1.0, 1.0, 1.0)], [], [(0, 1, 3, 2), (2, 3, 7, 6), (6, 7, 5, 4), (4, 5, 1, 0), (2, 6, 4, 0), (7, 3, 1, 5)])
_uv = me_cube_010.uv_layers.new(name='UVMap')
_uv.uv.foreach_set('vector', [0.375, 0.0, 0.625, 0.0, 0.625, 0.25, 0.375, 0.25, 0.375, 0.25, 0.625, 0.25, 0.625, 0.5, 0.375, 0.5, 0.375, 0.5, 0.625, 0.5, 0.625, 0.75, 0.375, 0.75, 0.375, 0.75, 0.625, 0.75, 0.625, 1.0, 0.375, 1.0, 0.125, 0.5, 0.375, 0.5, 0.375, 0.75, 0.125, 0.75, 0.625, 0.5, 0.875, 0.5, 0.875, 0.75, 0.625, 0.75])
me_cube_010.update()

# ---- objects
ob_cube = bpy.data.objects.new('Cube', me_cube)
ob_light = bpy.data.objects.new('Light', light_light)
ob_camera = bpy.data.objects.new('Camera', cam_camera)
ob_cube_002 = bpy.data.objects.new('Cube.002', me_cube_002)
ob_cube_001 = bpy.data.objects.new('Cube.001', me_cube_003)
ob_cube_003 = bpy.data.objects.new('Cube.003', me_cube_004)
ob_cube_004 = bpy.data.objects.new('Cube.004', me_cube_005)
ob_cube_005 = bpy.data.objects.new('Cube.005', me_cube_006)
ob_cube_007 = bpy.data.objects.new('Cube.007', me_cube_009)
ob_cube_008 = bpy.data.objects.new('Cube.008', me_cube_010)

# ---- transforms, parenting, visibility, modifiers, constraints
ob_cube.location = (-4.026, 2.084, -2.691)
ob_cube.scale = (2.752, 2.408, 2.408)
ob_cube.lock_rotations_4d = False
ob_cube.empty_display_type = 'ARROWS'
ob_cube.lineart.crease_threshold = 0.0
ob_light.location = (5.791, 4.506, 9.926)
ob_light.rotation_euler = (0.6503, 0.05522, 1.866)
ob_light.scale = (2.408, 2.408, 2.408)
ob_light.lock_rotations_4d = False
ob_light.empty_display_type = 'ARROWS'
ob_light.color = (0.0, 0.0, 0.0, 0.0)
ob_light.lineart.crease_threshold = 0.0
ob_camera.location = (13.7, -14.6, 7.648)
ob_camera.rotation_euler = (1.109, 0.0, 0.8149)
ob_camera.scale = (2.408, 2.408, 2.408)
ob_camera.lock_rotations_4d = False
ob_camera.empty_display_type = 'ARROWS'
ob_camera.color = (0.0, 0.0, 0.0, 0.0)
ob_camera.display_type = 'WIRE'
ob_camera.lineart.crease_threshold = 0.0
ob_cube_002.location = (0.9432, 1.025, 2.879)
ob_cube_002.scale = (-4.356, 2.408, 2.408)
ob_cube_002.lock_rotations_4d = False
ob_cube_002.empty_display_type = 'ARROWS'
ob_cube_002.lineart.crease_threshold = 0.0
ob_cube_001.location = (-1.771, 3.039, 0.0)
ob_cube_001.scale = (1.855, 2.284, 0.4791)
ob_cube_003.location = (-4.026, 2.084, -2.691)
ob_cube_003.scale = (2.752, 2.408, 2.408)
ob_cube_003.lock_rotations_4d = False
ob_cube_003.empty_display_type = 'ARROWS'
ob_cube_003.lineart.crease_threshold = 0.0
ob_cube_004.location = (-4.026, 2.084, -2.691)
ob_cube_004.scale = (2.752, 2.408, 2.408)
ob_cube_004.lock_rotations_4d = False
ob_cube_004.empty_display_type = 'ARROWS'
ob_cube_004.lineart.crease_threshold = 0.0
ob_cube_005.location = (-5.514, 4.399, 0.5052)
ob_cube_005.scale = (1.637, 0.8388, 0.7886)
ob_cube_007.location = (-20.2, 11.25, 0.7028)
ob_cube_008.location = (-16.59, 11.27, 1.02)
ob_cube_008.scale = (1.855, 2.284, 0.4791)

# ---- collection membership
col_collection.objects.link(ob_cube)
col_collection.objects.link(ob_light)
col_collection.objects.link(ob_camera)
col_collection.objects.link(ob_cube_002)
col_collection.objects.link(ob_cube_001)
col_collection.objects.link(ob_cube_003)
col_collection.objects.link(ob_cube_004)
col_collection.objects.link(ob_cube_005)
col_collection.objects.link(ob_cube_007)
col_collection.objects.link(ob_cube_008)

# ---- scene / render settings (as saved in the file)
scene.camera = ob_camera
scene.frame_start = 1; scene.frame_end = 250; scene.frame_set(1)
scene.render.engine = 'BLENDER_EEVEE_NEXT'
bpy.context.view_layer.update()
